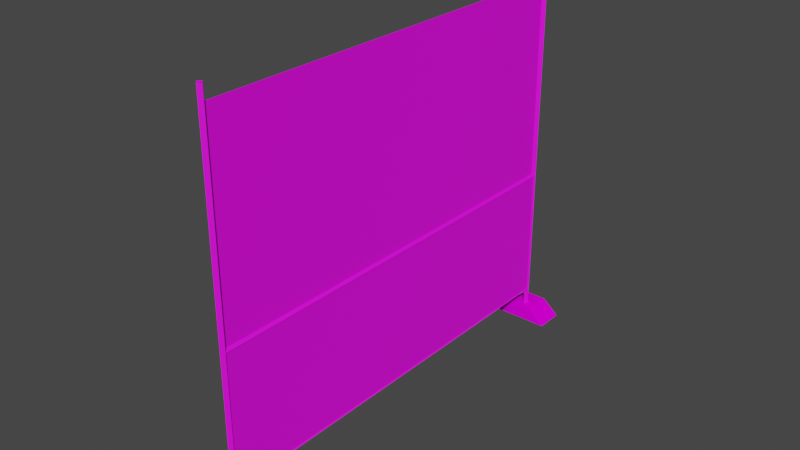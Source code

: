 # Source: Fence01.blend  (saved by Blender 4.2.66; exported with 4.5.12 LTS)
import bpy
from mathutils import Matrix  # noqa: F401  (used for matrix-valued properties, if any)

bpy.ops.wm.read_factory_settings(use_empty=True)
scene = bpy.context.scene
scene.name = 'Scene'

# ---- collections
col_collection = bpy.data.collections.new('Collection'); scene.collection.children.link(col_collection)

# ---- images (referenced by path relative to the original .blend; pixels are not part of the script)
import os
ASSET_DIR = os.environ.get("B2B_ASSET_DIR", "")  # directory of the original .blend (textures are referenced by path, not embedded)
HERE = os.path.dirname(os.path.abspath(__file__))  # packed textures are extracted next to this script under _unpacked/

def load_image(name, relpath, width, height, colorspace="sRGB"):
    """Load a texture the original file referenced (path relative to the .blend, or extracted next to this script)."""
    p = next((c for c in (os.path.join(HERE, relpath), os.path.join(ASSET_DIR, relpath)) if relpath and os.path.exists(c)), "")
    if p:
        img = bpy.data.images.load(p, check_existing=True)
        img.name = name
    else:  # same state as the original file: an image datablock whose file is absent (Cycles renders it pink)
        img = bpy.data.images.new(name, width, height)
        img.source = "FILE"
        img.filepath = "//" + (relpath or name)
    img.colorspace_settings.name = colorspace
    return img
img_fence01_a_png_002 = load_image('Fence01_a.png.002', 'Fence01_a.png', 1024, 1024, 'sRGB')
img_fence01brick_a_png = load_image('Fence01Brick_a.png', 'Fence01Brick_a.png', 1024, 1024, 'sRGB')

# ---- materials (node trees are filled in below, after node groups)
mat_fence01 = bpy.data.materials.new('Fence01')
mat_fence01.alpha_threshold = 0.0
mat_fence01.use_transparent_shadow = False
mat_fence01.roughness = 0.5
mat_fence01.line_color = (0.0, 0.0, 0.0, 1.0)
mat_brick01 = bpy.data.materials.new('Brick01')
mat_brick01.use_transparent_shadow = False

# ---- material node trees
mat_fence01.use_nodes = True; mat_fence01.node_tree.nodes.clear()
_N = mat_fence01.node_tree.nodes; _L = mat_fence01.node_tree.links
n0 = _N.new('ShaderNodeOutputMaterial'); n0.name = 'Material Output'; n0.location = (300, 300)
n1 = _N.new('ShaderNodeBsdfPrincipled'); n1.name = 'Principled BSDF'; n1.location = (10, 300)
n1.distribution = 'GGX'
n1.subsurface_method = 'RANDOM_WALK_SKIN'
n1.inputs[3].default_value = 1.45
n1.inputs[27].default_value = (0.0, 0.0, 0.0, 1.0)
n1.inputs[28].default_value = 1.0
n2 = _N.new('ShaderNodeTexImage'); n2.name = 'Image Texture'; n2.location = (-280, 280)
n2.image = img_fence01_a_png_002
n2.interpolation = 'Closest'
_L.new(n1.outputs[0], n0.inputs[0])
_L.new(n2.outputs[0], n1.inputs[0])
n0.is_active_output = True
mat_brick01.use_nodes = True; mat_brick01.node_tree.nodes.clear()
_N = mat_brick01.node_tree.nodes; _L = mat_brick01.node_tree.links
n0 = _N.new('ShaderNodeBsdfPrincipled'); n0.name = 'Principled BSDF'; n0.location = (10, 300)
n0.distribution = 'GGX'
n0.subsurface_method = 'RANDOM_WALK_SKIN'
n0.inputs[3].default_value = 1.45
n0.inputs[13].default_value = 0.0
n0.inputs[27].default_value = (0.0, 0.0, 0.0, 1.0)
n0.inputs[28].default_value = 1.0
n1 = _N.new('ShaderNodeOutputMaterial'); n1.name = 'Material Output'; n1.location = (300, 300)
n2 = _N.new('ShaderNodeTexImage'); n2.name = 'Image Texture'; n2.location = (-280, 280)
n2.image = img_fence01brick_a_png
n2.interpolation = 'Closest'
_L.new(n0.outputs[0], n1.inputs[0])
_L.new(n2.outputs[0], n0.inputs[0])
n1.is_active_output = True

# ---- world
world_world = bpy.data.worlds.new('World'); scene.world = world_world
world_world.use_nodes = True; world_world.node_tree.nodes.clear()
_N = world_world.node_tree.nodes; _L = world_world.node_tree.links
n0 = _N.new('ShaderNodeOutputWorld'); n0.name = 'World Output'; n0.location = (300, 300)
n1 = _N.new('ShaderNodeBackground'); n1.name = 'Background'; n1.location = (10, 300)
n1.inputs[0].default_value = (0.05088, 0.05088, 0.05088, 1.0)
_L.new(n1.outputs[0], n0.inputs[0])
n0.is_active_output = True
world_world.color = (0.05088, 0.05088, 0.05088)
world_world.use_sun_shadow = False
world_world.sun_shadow_jitter_overblur = 0.0

# ---- meshes
me_cylinder = bpy.data.meshes.new('Cylinder')
me_cylinder.from_pydata([(-0.02124, 0.04, 0.1), (7.072e-10, 0.01876, 0.1), (-0.02124, 0.04, 2.652), (-1.912e-09, 0.01876, 2.652), (7.072e-10, 0.06124, 0.1), (0.02124, 0.04, 0.1), (-1.912e-09, 0.06124, 2.652), (0.02124, 0.04, 2.652), (0.01699, 2.97, 1.144), (-1.091e-09, 2.97, 1.127), (0.01699, 0.04, 1.144), (4.453e-10, 0.04, 1.127), (-1.091e-09, 2.97, 1.161), (-0.01699, 2.97, 1.144), (4.453e-10, 0.04, 1.161), (-0.01699, 0.04, 1.144), (-0.01699, 0.04, 0.2241), (4.453e-10, 0.04, 0.2411), (-0.01699, 2.97, 0.2241), (-1.091e-09, 2.97, 0.2411), (4.453e-10, 0.04, 0.2071), (0.01699, 0.04, 0.2241), (-1.091e-09, 2.97, 0.2071), (0.01699, 2.97, 0.2241), (0.02124, 2.97, 2.652), (-1.353e-09, 2.991, 2.652), (0.02124, 2.97, 0.1), (1.266e-09, 2.991, 0.1), (-1.353e-09, 2.949, 2.652), (-0.02124, 2.97, 2.652), (1.266e-09, 2.949, 0.1), (-0.02124, 2.97, 0.1), (0.01055, 2.97, 1.144), (0.01055, 2.97, 0.2241), (0.01055, 0.04, 1.144), (0.01055, 0.04, 0.2241), (-0.01055, 2.97, 1.144), (-0.01055, 2.97, 0.2241), (-0.01055, 0.04, 1.144), (-0.01055, 0.04, 0.2241)], [], [(6, 7, 5, 4), (0, 1, 3, 2), (2, 6, 4, 0), (7, 6, 2, 3), (7, 3, 1, 5), (8, 12, 14, 10), (13, 9, 11, 15), (15, 14, 12, 13), (9, 8, 10, 11), (22, 23, 21, 20), (19, 17, 21, 23), (16, 17, 19, 18), (20, 16, 18, 22), (24, 28, 30, 26), (24, 25, 29, 28), (29, 25, 27, 31), (31, 30, 28, 29), (25, 24, 26, 27), (39, 38, 36, 37), (33, 32, 34, 35)])
_uv = me_cylinder.uv_layers.new(name='UVMap')
_uv.uv.foreach_set('vector', [0.02027, 1.0, 0.01014, 1.0, 0.01014, 0.0, 0.02027, 0.0, 0.0, 0.0, 0.01014, 0.0, 0.01014, 1.0, 0.0, 1.0, 0.02027, 1.0, 0.006757, 1.0, 0.006757, 0.0, 0.02027, 0.0, 0.003378, 0.1328, 0.003378, 0.1094, 0.01351, 0.1094, 0.01351, 0.1328, 0.01351, 1.0, 0.0, 1.0, 0.0, 0.0, 0.01351, 0.0, 0.02027, 0.4609, 0.02027, 0.4492, 0.9797, 0.4492, 0.9797, 0.4609, 0.02027, 0.4727, 0.02027, 0.4609, 0.9797, 0.4609, 0.9797, 0.4727, 0.9797, 0.4492, 0.9797, 0.4609, 0.02027, 0.4609, 0.02027, 0.4492, 0.02027, 0.4727, 0.02027, 0.4609, 0.9797, 0.4609, 0.9797, 0.4727, 0.02027, 0.05078, 0.02027, 0.02734, 0.9797, 0.02734, 0.9797, 0.05078, 0.02027, 0.02734, 0.9797, 0.02734, 0.9797, 0.05078, 0.02027, 0.05078, 0.9797, 0.02734, 0.9797, 0.05078, 0.02027, 0.05078, 0.02027, 0.02734, 0.9797, 0.02734, 0.9797, 0.05078, 0.02027, 0.05078, 0.02027, 0.02734, 0.9932, 1.0, 0.9797, 1.0, 0.9797, 0.0, 0.9932, 0.0, 0.9831, 0.1328, 0.9831, 0.1094, 0.9932, 0.1094, 0.9932, 0.1328, 1.0, 1.0, 0.9865, 1.0, 0.9865, 0.0, 1.0, 0.0, 0.9797, 0.0, 0.9899, 0.0, 0.9899, 1.0, 0.9797, 1.0, 1.0, 1.0, 0.9899, 1.0, 0.9899, 0.0, 1.0, 0.0, 0.9797, 0.05078, 0.9797, 0.4453, 0.02027, 0.4453, 0.02027, 0.05078, 0.02027, 0.4453, 0.02027, 0.05078, 0.9797, 0.05078, 0.9797, 0.4453])
me_cylinder.materials.append(mat_fence01)
me_cylinder.update()
me_cylinder.normals_split_custom_set([tuple(v) for v in zip(*[iter([0.7071, 0.7071, 1.989e-07, 0.7071, 0.7071, 1.989e-07, 0.7071, 0.7071, 1.989e-07, 0.7071, 0.7071, 1.989e-07, -0.7071, -0.7071, -1.982e-07, -0.7071, -0.7071, -1.982e-07, -0.7071, -0.7071, -1.982e-07, -0.7071, -0.7071, -1.982e-07, -0.7071, 0.7071, 1.974e-07, -0.7071, 0.7071, 1.974e-07, -0.7071, 0.7071, 1.974e-07, -0.7071, 0.7071, 1.974e-07, 0.0, 0.0, 1.0, 0.0, 0.0, 1.0, 0.0, 0.0, 1.0, 0.0, 0.0, 1.0, 0.7071, -0.7071, -1.989e-07, 0.7071, -0.7071, -1.989e-07, 0.7071, -0.7071, -1.989e-07, 0.7071, -0.7071, -1.989e-07, 0.7071, 2.067e-10, 0.7071, 0.7071, 2.067e-10, 0.7071, 0.7071, 2.067e-10, 0.7071, 0.7071, 2.067e-10, 0.7071, -0.7071, -2.067e-10, -0.7071, -0.7071, -2.067e-10, -0.7071, -0.7071, -2.067e-10, -0.7071, -0.7071, -2.067e-10, -0.7071, -0.7071, -2.067e-10, 0.7071, -0.7071, -2.067e-10, 0.7071, -0.7071, -2.067e-10, 0.7071, -0.7071, -2.067e-10, 0.7071, 0.7071, 2.067e-10, -0.7071, 0.7071, 2.067e-10, -0.7071, 0.7071, 2.067e-10, -0.7071, 0.7071, 2.067e-10, -0.7071, 0.7071, 2.067e-10, -0.7071, 0.7071, 2.067e-10, -0.7071, 0.7071, 2.067e-10, -0.7071, 0.7071, 2.067e-10, -0.7071, 0.7071, 2.067e-10, 0.7071, 0.7071, 2.067e-10, 0.7071, 0.7071, 2.067e-10, 0.7071, 0.7071, 2.067e-10, 0.7071, -0.7071, -2.067e-10, 0.7071, -0.7071, -2.067e-10, 0.7071, -0.7071, -2.067e-10, 0.7071, -0.7071, -2.067e-10, 0.7071, -0.7071, -2.067e-10, -0.7071, -0.7071, -2.067e-10, -0.7071, -0.7071, -2.067e-10, -0.7071, -0.7071, -2.067e-10, -0.7071, 0.7071, -0.7071, -9.718e-08, 0.7071, -0.7071, -9.718e-08, 0.7071, -0.7071, -9.718e-08, 0.7071, -0.7071, -9.718e-08, 0.0, 0.0, 1.0, 0.0, 0.0, 1.0, 0.0, 0.0, 1.0, 0.0, 0.0, 1.0, -0.7071, 0.7071, 9.718e-08, -0.7071, 0.7071, 9.718e-08, -0.7071, 0.7071, 9.718e-08, -0.7071, 0.7071, 9.718e-08, -0.7071, -0.7071, -1.944e-07, -0.7071, -0.7071, -1.944e-07, -0.7071, -0.7071, -1.944e-07, -0.7071, -0.7071, -1.944e-07, 0.7071, 0.7071, 0.0, 0.7071, 0.7071, 0.0, 0.7071, 0.7071, 0.0, 0.7071, 0.7071, 0.0, -1.0, 3.454e-10, 0.0, -1.0, 3.454e-10, 0.0, -1.0, 3.454e-10, 0.0, -1.0, 3.454e-10, 0.0, 1.0, -3.454e-10, 0.0, 1.0, -3.454e-10, 0.0, 1.0, -3.454e-10, 0.0, 1.0, -3.454e-10, 0.0])] * 3)])
me_cylinder_001 = bpy.data.meshes.new('Cylinder.001')
me_cylinder_001.from_pydata([(-1.863e-09, 2.97, 2.552), (0.0, 2.97, 1.161), (-1.863e-09, 0.04, 2.552), (0.0, 0.04, 1.161)], [], [(3, 2, 0, 1)])
_uv = me_cylinder_001.uv_layers.new(name='UVMap')
_uv.uv.foreach_set('vector', [0.02027, 1.0, 0.02027, 0.5, 0.9797, 0.5, 0.9797, 1.0])
me_cylinder_001.materials.append(mat_fence01)
me_cylinder_001.update()
me_cylinder_001.normals_split_custom_set([tuple(v) for v in zip(*[iter([-1.0, 0.0, -1.339e-09, -1.0, 0.0, -1.339e-09, -1.0, 0.0, -1.339e-09, -1.0, 0.0, -1.339e-09])] * 3)])
me_cube = bpy.data.meshes.new('Cube')
me_cube.from_pydata([(-0.2, -0.1, 0.0), (0.2, -0.1, 0.0), (0.2, 0.1, 0.0), (-0.2, 0.1, 0.0), (-0.08167, 0.1, 0.1), (0.08167, 0.1, 0.1), (0.08167, -0.1, 0.1), (-0.08167, -0.1, 0.1)], [], [(4, 3, 0, 7), (2, 5, 6, 1), (5, 4, 7, 6), (1, 6, 7, 0), (3, 4, 5, 2)])
_uv = me_cube.uv_layers.new(name='UVMap')
_uv.uv.foreach_set('vector', [0.1562, 0.625, -0.03125, 0.625, -0.03125, 0.3438, 0.1562, 0.3438, 0.5625, 0.625, 0.3438, 0.625, 0.3438, 0.3438, 0.5625, 0.3438, 0.3438, 0.625, 0.1562, 0.625, 0.1562, 0.3438, 0.3438, 0.3438, 0.5312, 0.0, 0.3125, 0.2812, 0.3125, 0.7188, 0.5312, 1.0, 0.0001, 9.997e-05, 0.2188, 0.2812, 0.2188, 0.7188, 9.997e-05, 0.9999])
me_cube.materials.append(mat_brick01)
me_cube.update()
me_cube_001 = bpy.data.meshes.new('Cube.001')
me_cube_001.from_pydata([(-0.2, 2.9, 0.0), (0.2, 2.9, 0.0), (0.2, 3.1, 0.0), (-0.2, 3.1, 0.0), (-0.08167, 3.1, 0.1), (0.08167, 3.1, 0.1), (0.08167, 2.9, 0.1), (-0.08167, 2.9, 0.1)], [], [(4, 3, 0, 7), (2, 5, 6, 1), (5, 4, 7, 6), (1, 6, 7, 0), (3, 4, 5, 2)])
_uv = me_cube_001.uv_layers.new(name='UVMap')
_uv.uv.foreach_set('vector', [0.1562, 0.625, -0.03125, 0.625, -0.03125, 0.3438, 0.1562, 0.3438, 0.5625, 0.625, 0.3438, 0.625, 0.3438, 0.3438, 0.5625, 0.3438, 0.3438, 0.625, 0.1562, 0.625, 0.1562, 0.3438, 0.3438, 0.3438, 0.5312, 0.0, 0.3125, 0.2812, 0.3125, 0.7188, 0.5312, 1.0, 0.0001, 9.997e-05, 0.2188, 0.2812, 0.2188, 0.7188, 9.997e-05, 0.9999])
me_cube_001.materials.append(mat_brick01)
me_cube_001.update()

# ---- objects
ob_frame = bpy.data.objects.new('Frame', me_cylinder)
ob_wireframe = bpy.data.objects.new('Wireframe', me_cylinder_001)
ob_fence_01_brick01 = bpy.data.objects.new('Fence.01.Brick01', me_cube)
ob_fence_01_brick02 = bpy.data.objects.new('Fence.01.Brick02', me_cube_001)

# ---- transforms, parenting, visibility, modifiers, constraints
ob_frame.location = (0.0, 0.0, 0.0)
ob_wireframe.parent = ob_frame
ob_wireframe.location = (0.0, 0.0, 0.0)
ob_fence_01_brick01.location = (0.0, 0.0, 0.0)
ob_fence_01_brick02.location = (0.0, 0.0, 0.0)

# ---- collection membership
col_collection.objects.link(ob_frame)
col_collection.objects.link(ob_wireframe)
col_collection.objects.link(ob_fence_01_brick01)
col_collection.objects.link(ob_fence_01_brick02)

# ---- scene / render settings (as saved in the file)
scene.frame_start = 1; scene.frame_end = 250; scene.frame_set(1)
scene.render.engine = 'BLENDER_EEVEE_NEXT'
scene.cycles.sampling_pattern = 'TABULATED_SOBOL'
scene.view_settings.view_transform = 'Filmic'
bpy.context.view_layer.update()

# ---- added for rendering (the .blend has no active camera and no usable light): camera, sun
cam_auto = bpy.data.cameras.new('AutoCamera')
cam_auto.lens = 50.0
cam_auto.sensor_width = 36.0
cam_auto.clip_end = 1000.0
ob_auto_camera = bpy.data.objects.new('AutoCamera', cam_auto)
scene.collection.objects.link(ob_auto_camera)
ob_auto_camera.location = (3.86328, -3.13594, 4.41679)
ob_auto_camera.rotation_euler = (1.09748, -7.21219e-08, 0.694738)
scene.camera = ob_auto_camera
light_auto_sun = bpy.data.lights.new('AutoSun', 'SUN')
light_auto_sun.energy = 3.0
light_auto_sun.angle = 0.0523599
ob_auto_sun = bpy.data.objects.new('AutoSun', light_auto_sun)
scene.collection.objects.link(ob_auto_sun)
ob_auto_sun.rotation_euler = (0.872665, 0.174533, 0.523599)
bpy.context.view_layer.update()
